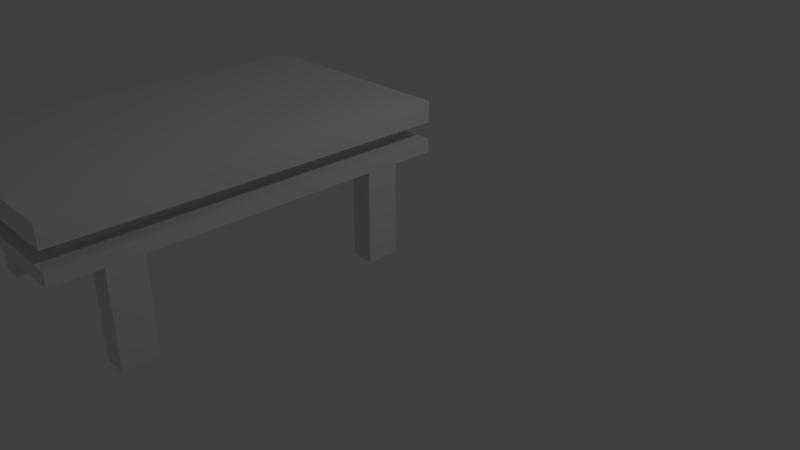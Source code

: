 # Source: Table.blend  (saved by Blender 2.78.0; exported with 4.5.12 LTS)
import bpy
from mathutils import Matrix  # noqa: F401  (used for matrix-valued properties, if any)

bpy.ops.wm.read_factory_settings(use_empty=True)
scene = bpy.context.scene
scene.name = 'Scene'

# ---- collections
col_collection_1 = bpy.data.collections.new('Collection 1'); scene.collection.children.link(col_collection_1)

# ---- materials (node trees are filled in below, after node groups)
mat_material = bpy.data.materials.new('Material')
mat_material.alpha_threshold = 0.0
mat_material.use_transparent_shadow = False
mat_material.roughness = 0.5
mat_material.line_color = (0.0, 0.0, 0.0, 1.0)

# ---- material node trees

# ---- world
world_world = bpy.data.worlds.new('World'); scene.world = world_world
world_world.color = (0.05088, 0.05088, 0.05088)
world_world.use_sun_shadow = False
world_world.sun_shadow_jitter_overblur = 0.0
world_world.cycles.sampling_method = 'MANUAL'

# ---- cameras
cam_camera = bpy.data.cameras.new('Camera')
cam_camera.clip_end = 100.0
cam_camera.lens = 35.0
cam_camera.sensor_width = 32.0
cam_camera.sensor_height = 18.0
cam_camera.ortho_scale = 7.314
cam_camera.dof.focus_distance = 0.0
cam_camera.dof.aperture_fstop = 128.0

# ---- lights
light_lamp = bpy.data.lights.new('Lamp', 'POINT')
light_lamp.transmission_factor = 0.0
light_lamp.cutoff_distance = 30.0
light_lamp.energy = 100.0
light_lamp.shadow_buffer_clip_start = 1.001
light_lamp.shadow_soft_size = 0.1
light_lamp.shadow_maximum_resolution = 0.006
light_lamp.use_absolute_resolution = True

# ---- meshes
me_cube_014 = bpy.data.meshes.new('Cube.014')
me_cube_014.from_pydata([(-25.91, -1.0, -0.75), (-25.91, -1.0, 1.0), (-25.91, 3.0, -0.75), (-25.91, 3.0, 1.0), (-23.18, -1.0, -0.75), (-23.18, -1.0, 1.0), (-23.18, 3.0, -0.75), (-23.18, 3.0, 1.0), (-1.364, -1.0, -0.75), (-1.364, -1.0, 1.0), (-1.364, 3.0, -0.75), (-1.364, 3.0, 1.0), (1.364, -1.0, -0.75), (1.364, -1.0, 1.0), (1.364, 3.0, -0.75), (1.364, 3.0, 1.0), (-1.364, -32.0, -0.75), (-1.364, -32.0, 1.0), (-1.364, -28.0, -0.75), (-1.364, -28.0, 1.0), (1.364, -32.0, -0.75), (1.364, -32.0, 1.0), (1.364, -28.0, -0.75), (1.364, -28.0, 1.0), (-25.91, -32.0, -0.75), (-25.91, -32.0, 1.0), (-25.91, -28.0, -0.75), (-25.91, -28.0, 1.0), (-23.18, -32.0, -0.75), (-23.18, -32.0, 1.0), (-23.18, -28.0, -0.75), (-23.18, -28.0, 1.0), (-25.91, -37.27, 1.002), (-25.91, -37.27, 1.259), (-25.91, -35.0, 1.002), (-25.91, -35.0, 1.259), (1.364, -37.27, 1.002), (1.364, -37.27, 1.259), (1.364, -35.0, 1.259), (-25.91, 8.182, 1.002), (-25.91, 8.182, 1.259), (1.364, 8.182, 1.002), (1.364, 8.182, 1.259), (-25.91, 8.182, 1.573), (-25.91, 8.182, 1.83), (1.364, 8.182, 1.573), (1.364, -35.0, 1.002), (-1.364, -35.0, 1.002), (-1.297, -34.99, 1.259), (1.364, 5.909, 1.002), (1.364, 5.909, 1.259), (-1.364, 5.909, 1.002), (-1.364, 5.909, 1.259), (-1.364, -35.0, 1.573), (-1.364, -35.0, 1.83), (1.364, 5.909, 1.573), (1.364, 5.909, 1.83), (-1.364, 5.909, 1.573), (-1.364, 5.909, 1.83), (-25.91, -37.27, 1.573), (-25.91, -35.0, 1.573), (-25.91, -35.0, 1.83), (1.364, -37.27, 1.573), (1.364, -37.27, 1.83), (1.364, -35.0, 1.573), (1.364, -35.0, 1.83), (-23.18, -35.0, 1.002), (-23.18, -35.0, 1.259), (-23.18, 5.909, 1.002), (-23.18, 5.909, 1.259), (-25.91, 5.909, 1.002), (-25.91, 5.909, 1.259), (-23.18, -35.0, 1.573), (-23.18, -35.0, 1.83), (-23.18, 5.909, 1.573), (-23.18, 5.909, 1.83), (-25.91, 5.909, 1.573), (-25.91, 5.909, 1.83), (1.364, 8.182, 1.83), (-25.91, -37.27, 1.83), (1.364, 8.182, 1.973), (1.364, -37.27, 1.973), (-25.91, -37.27, 1.973), (-25.91, 8.182, 1.973)], [], [(0, 1, 3, 2), (2, 3, 7, 6), (6, 7, 5, 4), (4, 5, 1, 0), (2, 6, 4, 0), (7, 3, 1, 5), (8, 9, 11, 10), (10, 11, 15, 14), (14, 15, 13, 12), (12, 13, 9, 8), (10, 14, 12, 8), (15, 11, 9, 13), (16, 17, 19, 18), (18, 19, 23, 22), (22, 23, 21, 20), (20, 21, 17, 16), (18, 22, 20, 16), (23, 19, 17, 21), (24, 25, 27, 26), (26, 27, 31, 30), (30, 31, 29, 28), (28, 29, 25, 24), (26, 30, 28, 24), (31, 27, 25, 29), (32, 33, 35, 34), (34, 35, 38, 46), (46, 38, 37, 36), (36, 37, 33, 32), (34, 46, 36, 32), (38, 35, 33, 37), (70, 71, 40, 39), (39, 40, 42, 41), (41, 42, 50, 49), (49, 50, 71, 70), (39, 41, 49, 70), (42, 40, 71, 50), (76, 77, 44, 43), (43, 44, 78, 45), (45, 78, 56, 55), (55, 56, 77, 76), (43, 45, 55, 76), (78, 44, 77, 56), (46, 38, 48, 47), (47, 48, 52, 51), (51, 52, 50, 49), (49, 50, 38, 46), (47, 51, 49, 46), (52, 48, 38, 50), (64, 65, 54, 53), (53, 54, 58, 57), (57, 58, 56, 55), (55, 56, 65, 64), (53, 57, 55, 64), (58, 54, 65, 56), (59, 79, 61, 60), (60, 61, 65, 64), (64, 65, 63, 62), (62, 63, 79, 59), (60, 64, 62, 59), (65, 61, 79, 63), (66, 67, 35, 34), (34, 35, 71, 70), (70, 71, 69, 68), (68, 69, 67, 66), (34, 70, 68, 66), (71, 35, 67, 69), (72, 73, 61, 60), (60, 61, 77, 76), (76, 77, 75, 74), (74, 75, 73, 72), (60, 76, 74, 72), (77, 61, 73, 75), (74, 69, 67, 72), (72, 67, 48, 53), (74, 57, 52, 69), (53, 48, 52, 57), (78, 63, 79, 44), (80, 83, 82, 81), (78, 80, 81, 63), (63, 81, 82, 79), (79, 82, 83, 44), (80, 78, 44, 83)])
me_cube_014.materials.append(mat_material)
me_cube_014.use_remesh_preserve_volume = False
me_cube_014.use_remesh_preserve_attributes = False
me_cube_014.use_mirror_vertex_groups = False
me_cube_014.update()

# ---- objects
ob_cube_003 = bpy.data.objects.new('Cube.003', me_cube_014)
ob_lamp = bpy.data.objects.new('Lamp', light_lamp)
ob_camera = bpy.data.objects.new('Camera', cam_camera)

# ---- transforms, parenting, visibility, modifiers, constraints
ob_cube_003.location = (0.0, 0.0, 0.5)
ob_cube_003.scale = (0.11, 0.11, 0.7)
ob_cube_003.lineart.crease_threshold = 0.0
ob_lamp.location = (4.076, 1.005, 5.904)
ob_lamp.rotation_euler = (0.6503, 0.05522, 1.866)
ob_lamp.lock_rotations_4d = False
ob_lamp.empty_display_type = 'ARROWS'
ob_lamp.color = (0.0, 0.0, 0.0, 0.0)
ob_lamp.lineart.crease_threshold = 0.0
ob_camera.location = (7.481, -6.508, 5.344)
ob_camera.rotation_euler = (1.109, 0.0, 0.8149)
ob_camera.lock_rotations_4d = False
ob_camera.empty_display_type = 'ARROWS'
ob_camera.color = (0.0, 0.0, 0.0, 0.0)
ob_camera.display_type = 'WIRE'
ob_camera.lineart.crease_threshold = 0.0

# ---- collection membership
col_collection_1.objects.link(ob_cube_003)
col_collection_1.objects.link(ob_lamp)
col_collection_1.objects.link(ob_camera)

# ---- scene / render settings (as saved in the file)
scene.camera = ob_camera
scene.frame_start = 1; scene.frame_end = 250; scene.frame_set(1)
scene.render.engine = 'BLENDER_EEVEE_NEXT'
scene.render.resolution_percentage = 50
scene.render.dither_intensity = 0.0
scene.cycles.use_denoising = False
scene.cycles.samples = 128
scene.cycles.sampling_pattern = 'TABULATED_SOBOL'
scene.cycles.light_sampling_threshold = 0.0
scene.cycles.use_adaptive_sampling = False
scene.cycles.use_light_tree = False
scene.cycles.blur_glossy = 0.0
scene.cycles.sample_clamp_indirect = 0.0
scene.view_settings.view_transform = 'Standard'
bpy.context.view_layer.update()
